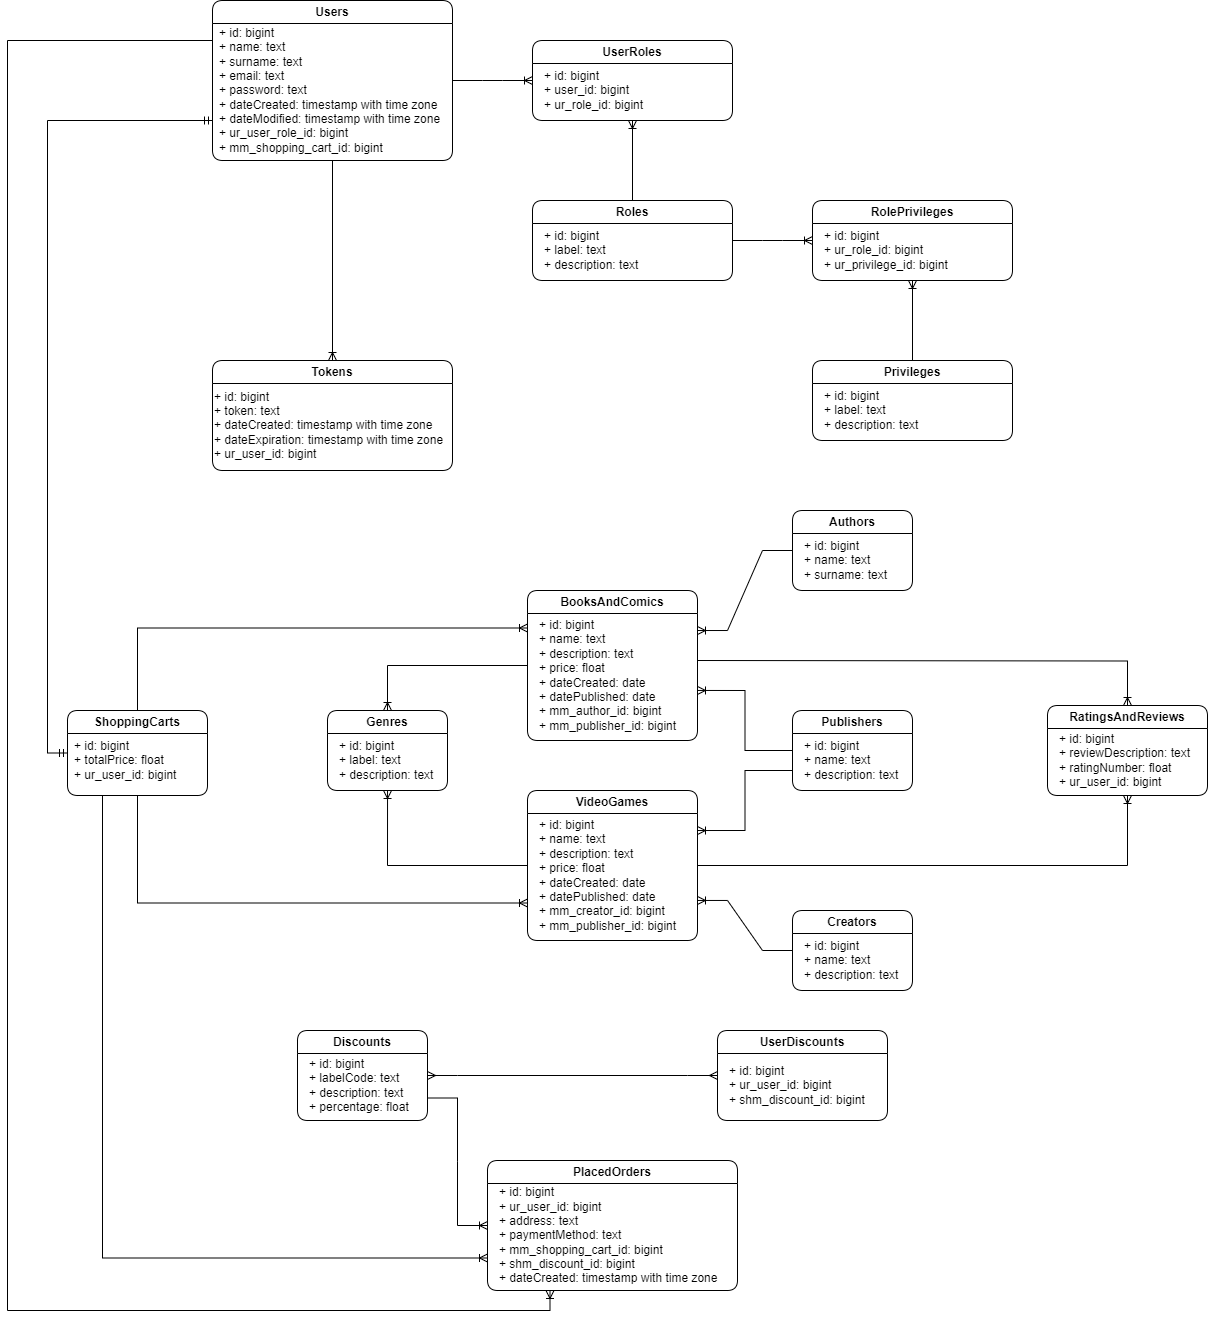

The diagram above was exported from draw.io. Its source (the exported page's mxGraphModel, read from the mxfile embedded in the PNG):
<mxGraphModel dx="2284" dy="1856" grid="1" gridSize="10" guides="1" tooltips="1" connect="1" arrows="1" fold="1" page="1" pageScale="1" pageWidth="850" pageHeight="1100" math="0" shadow="0">
  <root>
    <mxCell id="0" />
    <mxCell id="1" parent="0" />
    <mxCell id="c7Tk7MsLmt518etpjeUH-1" value="BooksAndComics" style="swimlane;whiteSpace=wrap;html=1;rounded=1;" parent="1" vertex="1">
      <mxGeometry x="40" y="40" width="170" height="150" as="geometry" />
    </mxCell>
    <mxCell id="c7Tk7MsLmt518etpjeUH-2" value="+ id: bigint&lt;br&gt;+ name: text&lt;br&gt;+ description: text&lt;br&gt;+ price: float&lt;br&gt;+ dateCreated: date&lt;br&gt;+ datePublished: date&lt;br&gt;+ mm_author_id: bigint&lt;br&gt;+ mm_publisher_id: bigint" style="text;html=1;align=left;verticalAlign=middle;resizable=0;points=[];autosize=1;strokeColor=none;fillColor=none;" parent="c7Tk7MsLmt518etpjeUH-1" vertex="1">
      <mxGeometry x="10" y="20" width="160" height="130" as="geometry" />
    </mxCell>
    <mxCell id="c7Tk7MsLmt518etpjeUH-3" value="VideoGames" style="swimlane;whiteSpace=wrap;html=1;rounded=1;" parent="1" vertex="1">
      <mxGeometry x="40" y="240" width="170" height="150" as="geometry" />
    </mxCell>
    <mxCell id="c7Tk7MsLmt518etpjeUH-4" value="+ id: bigint&lt;br&gt;+ name: text&lt;br&gt;+ description: text&lt;br&gt;+ price: float&lt;br&gt;+ dateCreated: date&lt;br&gt;+ datePublished: date&lt;br&gt;+ mm_creator_id: bigint&lt;br&gt;+ mm_publisher_id: bigint" style="text;html=1;align=left;verticalAlign=middle;resizable=0;points=[];autosize=1;strokeColor=none;fillColor=none;" parent="c7Tk7MsLmt518etpjeUH-3" vertex="1">
      <mxGeometry x="10" y="20" width="160" height="130" as="geometry" />
    </mxCell>
    <mxCell id="c7Tk7MsLmt518etpjeUH-5" value="Authors" style="swimlane;whiteSpace=wrap;html=1;rounded=1;" parent="1" vertex="1">
      <mxGeometry x="305" y="-40" width="120" height="80" as="geometry" />
    </mxCell>
    <mxCell id="c7Tk7MsLmt518etpjeUH-6" value="+ id: bigint&lt;br&gt;+ name: text&lt;br&gt;+ surname: text" style="text;html=1;align=left;verticalAlign=middle;resizable=0;points=[];autosize=1;strokeColor=none;fillColor=none;" parent="c7Tk7MsLmt518etpjeUH-5" vertex="1">
      <mxGeometry x="10" y="20" width="110" height="60" as="geometry" />
    </mxCell>
    <mxCell id="c7Tk7MsLmt518etpjeUH-7" value="Creators" style="swimlane;whiteSpace=wrap;html=1;rounded=1;" parent="1" vertex="1">
      <mxGeometry x="305" y="360" width="120" height="80" as="geometry" />
    </mxCell>
    <mxCell id="c7Tk7MsLmt518etpjeUH-8" value="+ id: bigint&lt;br&gt;+ name: text&lt;br&gt;+ description: text" style="text;html=1;align=left;verticalAlign=middle;resizable=0;points=[];autosize=1;strokeColor=none;fillColor=none;" parent="c7Tk7MsLmt518etpjeUH-7" vertex="1">
      <mxGeometry x="10" y="20" width="120" height="60" as="geometry" />
    </mxCell>
    <mxCell id="c7Tk7MsLmt518etpjeUH-10" value="Publishers" style="swimlane;whiteSpace=wrap;html=1;rounded=1;" parent="1" vertex="1">
      <mxGeometry x="305" y="160" width="120" height="80" as="geometry" />
    </mxCell>
    <mxCell id="c7Tk7MsLmt518etpjeUH-11" value="+ id: bigint&lt;br&gt;+ name: text&lt;br&gt;+ description: text" style="text;html=1;align=left;verticalAlign=middle;resizable=0;points=[];autosize=1;strokeColor=none;fillColor=none;" parent="c7Tk7MsLmt518etpjeUH-10" vertex="1">
      <mxGeometry x="10" y="20" width="120" height="60" as="geometry" />
    </mxCell>
    <mxCell id="c7Tk7MsLmt518etpjeUH-14" value="Genres" style="swimlane;whiteSpace=wrap;html=1;rounded=1;" parent="1" vertex="1">
      <mxGeometry x="-160" y="160" width="120" height="80" as="geometry" />
    </mxCell>
    <mxCell id="c7Tk7MsLmt518etpjeUH-15" value="+ id: bigint&lt;br&gt;+ label: text&lt;br&gt;+ description: text" style="text;html=1;align=left;verticalAlign=middle;resizable=0;points=[];autosize=1;strokeColor=none;fillColor=none;" parent="c7Tk7MsLmt518etpjeUH-14" vertex="1">
      <mxGeometry x="10" y="20" width="120" height="60" as="geometry" />
    </mxCell>
    <mxCell id="c7Tk7MsLmt518etpjeUH-16" value="RatingsAndReviews" style="swimlane;whiteSpace=wrap;html=1;rounded=1;" parent="1" vertex="1">
      <mxGeometry x="560" y="155" width="160" height="90" as="geometry" />
    </mxCell>
    <mxCell id="c7Tk7MsLmt518etpjeUH-17" value="+ id: bigint&lt;br&gt;+ reviewDescription: text&lt;br&gt;+ ratingNumber: float&lt;br&gt;+ ur_user_id: bigint" style="text;html=1;align=left;verticalAlign=middle;resizable=0;points=[];autosize=1;strokeColor=none;fillColor=none;" parent="c7Tk7MsLmt518etpjeUH-16" vertex="1">
      <mxGeometry x="10" y="20" width="150" height="70" as="geometry" />
    </mxCell>
    <mxCell id="c7Tk7MsLmt518etpjeUH-21" value="Discounts" style="swimlane;whiteSpace=wrap;html=1;rounded=1;" parent="1" vertex="1">
      <mxGeometry x="-190" y="480" width="130" height="90" as="geometry" />
    </mxCell>
    <mxCell id="c7Tk7MsLmt518etpjeUH-22" value="+ id: bigint&lt;br&gt;+ labelCode: text&lt;br&gt;+ description: text&lt;br&gt;+ percentage: float" style="text;html=1;align=left;verticalAlign=middle;resizable=0;points=[];autosize=1;strokeColor=none;fillColor=none;" parent="c7Tk7MsLmt518etpjeUH-21" vertex="1">
      <mxGeometry x="10" y="20" width="120" height="70" as="geometry" />
    </mxCell>
    <mxCell id="c7Tk7MsLmt518etpjeUH-23" value="UserDiscounts" style="swimlane;whiteSpace=wrap;html=1;rounded=1;" parent="1" vertex="1">
      <mxGeometry x="230" y="480" width="170" height="90" as="geometry" />
    </mxCell>
    <mxCell id="c7Tk7MsLmt518etpjeUH-24" value="+ id: bigint&lt;br&gt;+ ur_user_id: bigint&lt;br&gt;+ shm_discount_id: bigint" style="text;html=1;align=left;verticalAlign=middle;resizable=0;points=[];autosize=1;strokeColor=none;fillColor=none;" parent="c7Tk7MsLmt518etpjeUH-23" vertex="1">
      <mxGeometry x="10" y="25" width="160" height="60" as="geometry" />
    </mxCell>
    <mxCell id="c7Tk7MsLmt518etpjeUH-25" value="ShoppingCarts" style="swimlane;whiteSpace=wrap;html=1;rounded=1;" parent="1" vertex="1">
      <mxGeometry x="-420" y="160" width="140" height="85" as="geometry" />
    </mxCell>
    <mxCell id="c7Tk7MsLmt518etpjeUH-26" value="+ id: bigint&lt;br&gt;+ totalPrice: float&lt;br&gt;+ ur_user_id: bigint" style="text;html=1;align=left;verticalAlign=middle;resizable=0;points=[];autosize=1;strokeColor=none;fillColor=none;" parent="c7Tk7MsLmt518etpjeUH-25" vertex="1">
      <mxGeometry x="5" y="20" width="130" height="60" as="geometry" />
    </mxCell>
    <mxCell id="c7Tk7MsLmt518etpjeUH-27" value="PlacedOrders" style="swimlane;whiteSpace=wrap;html=1;rounded=1;" parent="1" vertex="1">
      <mxGeometry y="610" width="250" height="130" as="geometry" />
    </mxCell>
    <mxCell id="c7Tk7MsLmt518etpjeUH-28" value="+ id: bigint&lt;br&gt;+ ur_user_id: bigint&lt;br&gt;+ address: text&lt;br&gt;+ paymentMethod: text&lt;br&gt;+ mm_shopping_cart_id: bigint&lt;br&gt;+ shm_discount_id: bigint&lt;br&gt;+ dateCreated: timestamp with time zone" style="text;html=1;align=left;verticalAlign=middle;resizable=0;points=[];autosize=1;strokeColor=none;fillColor=none;" parent="c7Tk7MsLmt518etpjeUH-27" vertex="1">
      <mxGeometry x="10" y="20" width="240" height="110" as="geometry" />
    </mxCell>
    <mxCell id="hXU03YSOS6_grKL2WWh3-2" value="" style="edgeStyle=entityRelationEdgeStyle;fontSize=12;html=1;endArrow=ERoneToMany;rounded=0;entryX=1;entryY=0.154;entryDx=0;entryDy=0;entryPerimeter=0;" parent="1" source="c7Tk7MsLmt518etpjeUH-5" target="c7Tk7MsLmt518etpjeUH-2" edge="1">
      <mxGeometry width="100" height="100" relative="1" as="geometry">
        <mxPoint x="270" y="250" as="sourcePoint" />
        <mxPoint x="370" y="150" as="targetPoint" />
      </mxGeometry>
    </mxCell>
    <mxCell id="hXU03YSOS6_grKL2WWh3-3" value="" style="edgeStyle=entityRelationEdgeStyle;fontSize=12;html=1;endArrow=ERoneToMany;rounded=0;entryX=1;entryY=0.692;entryDx=0;entryDy=0;entryPerimeter=0;" parent="1" source="c7Tk7MsLmt518etpjeUH-7" target="c7Tk7MsLmt518etpjeUH-4" edge="1">
      <mxGeometry width="100" height="100" relative="1" as="geometry">
        <mxPoint x="335" y="275" as="sourcePoint" />
        <mxPoint x="240" y="310" as="targetPoint" />
      </mxGeometry>
    </mxCell>
    <mxCell id="hXU03YSOS6_grKL2WWh3-4" value="" style="edgeStyle=orthogonalEdgeStyle;fontSize=12;html=1;endArrow=ERoneToMany;rounded=0;exitX=0;exitY=0.75;exitDx=0;exitDy=0;entryX=1;entryY=0.154;entryDx=0;entryDy=0;entryPerimeter=0;" parent="1" source="c7Tk7MsLmt518etpjeUH-10" target="c7Tk7MsLmt518etpjeUH-4" edge="1">
      <mxGeometry width="100" height="100" relative="1" as="geometry">
        <mxPoint x="410" y="300" as="sourcePoint" />
        <mxPoint x="450" y="240" as="targetPoint" />
      </mxGeometry>
    </mxCell>
    <mxCell id="hXU03YSOS6_grKL2WWh3-5" value="" style="edgeStyle=orthogonalEdgeStyle;fontSize=12;html=1;endArrow=ERoneToMany;rounded=0;exitX=0;exitY=0.5;exitDx=0;exitDy=0;entryX=0.5;entryY=0;entryDx=0;entryDy=0;" parent="1" source="c7Tk7MsLmt518etpjeUH-1" target="c7Tk7MsLmt518etpjeUH-14" edge="1">
      <mxGeometry width="100" height="100" relative="1" as="geometry">
        <mxPoint x="210" y="140" as="sourcePoint" />
        <mxPoint x="480" y="280" as="targetPoint" />
      </mxGeometry>
    </mxCell>
    <mxCell id="hXU03YSOS6_grKL2WWh3-8" value="" style="edgeStyle=orthogonalEdgeStyle;fontSize=12;html=1;endArrow=ERoneToMany;rounded=0;exitX=0;exitY=0.5;exitDx=0;exitDy=0;entryX=1;entryY=0.615;entryDx=0;entryDy=0;entryPerimeter=0;" parent="1" source="c7Tk7MsLmt518etpjeUH-10" target="c7Tk7MsLmt518etpjeUH-2" edge="1">
      <mxGeometry width="100" height="100" relative="1" as="geometry">
        <mxPoint x="490" y="130" as="sourcePoint" />
        <mxPoint x="220" y="290" as="targetPoint" />
      </mxGeometry>
    </mxCell>
    <mxCell id="hXU03YSOS6_grKL2WWh3-7" value="" style="fontSize=12;html=1;endArrow=ERoneToMany;rounded=0;exitX=0;exitY=0.5;exitDx=0;exitDy=0;edgeStyle=orthogonalEdgeStyle;entryX=0.417;entryY=1;entryDx=0;entryDy=0;entryPerimeter=0;" parent="1" source="c7Tk7MsLmt518etpjeUH-3" target="c7Tk7MsLmt518etpjeUH-15" edge="1">
      <mxGeometry width="100" height="100" relative="1" as="geometry">
        <mxPoint x="510" y="160" as="sourcePoint" />
        <mxPoint x="270" y="270" as="targetPoint" />
      </mxGeometry>
    </mxCell>
    <mxCell id="hXU03YSOS6_grKL2WWh3-9" value="" style="edgeStyle=orthogonalEdgeStyle;fontSize=12;html=1;endArrow=ERoneToMany;rounded=0;entryX=0.5;entryY=1;entryDx=0;entryDy=0;" parent="1" source="c7Tk7MsLmt518etpjeUH-3" target="c7Tk7MsLmt518etpjeUH-16" edge="1">
      <mxGeometry width="100" height="100" relative="1" as="geometry">
        <mxPoint x="420" y="330" as="sourcePoint" />
        <mxPoint x="600" y="270" as="targetPoint" />
      </mxGeometry>
    </mxCell>
    <mxCell id="hXU03YSOS6_grKL2WWh3-10" value="" style="edgeStyle=orthogonalEdgeStyle;fontSize=12;html=1;endArrow=ERoneToMany;rounded=0;entryX=0.5;entryY=0;entryDx=0;entryDy=0;" parent="1" target="c7Tk7MsLmt518etpjeUH-16" edge="1">
      <mxGeometry width="100" height="100" relative="1" as="geometry">
        <mxPoint x="210" y="110" as="sourcePoint" />
        <mxPoint x="640" y="40" as="targetPoint" />
      </mxGeometry>
    </mxCell>
    <mxCell id="hXU03YSOS6_grKL2WWh3-11" value="" style="edgeStyle=entityRelationEdgeStyle;fontSize=12;html=1;endArrow=ERoneToMany;rounded=0;exitX=1;exitY=0.75;exitDx=0;exitDy=0;entryX=0;entryY=0.5;entryDx=0;entryDy=0;" parent="1" source="c7Tk7MsLmt518etpjeUH-21" target="c7Tk7MsLmt518etpjeUH-27" edge="1">
      <mxGeometry width="100" height="100" relative="1" as="geometry">
        <mxPoint x="200" y="530" as="sourcePoint" />
        <mxPoint x="280" y="500" as="targetPoint" />
      </mxGeometry>
    </mxCell>
    <mxCell id="hXU03YSOS6_grKL2WWh3-12" value="" style="edgeStyle=entityRelationEdgeStyle;fontSize=12;html=1;endArrow=ERmany;startArrow=ERmany;rounded=0;exitX=1;exitY=0.5;exitDx=0;exitDy=0;entryX=0;entryY=0.5;entryDx=0;entryDy=0;" parent="1" source="c7Tk7MsLmt518etpjeUH-21" target="c7Tk7MsLmt518etpjeUH-23" edge="1">
      <mxGeometry width="100" height="100" relative="1" as="geometry">
        <mxPoint x="190" y="530" as="sourcePoint" />
        <mxPoint x="290" y="430" as="targetPoint" />
      </mxGeometry>
    </mxCell>
    <mxCell id="MeCDKsQYBKnXOeS0keM6-1" value="" style="edgeStyle=orthogonalEdgeStyle;fontSize=12;html=1;endArrow=ERoneToMany;rounded=0;exitX=0.5;exitY=0;exitDx=0;exitDy=0;entryX=0;entryY=0.25;entryDx=0;entryDy=0;" parent="1" source="c7Tk7MsLmt518etpjeUH-25" target="c7Tk7MsLmt518etpjeUH-1" edge="1">
      <mxGeometry width="100" height="100" relative="1" as="geometry">
        <mxPoint x="-360" y="120" as="sourcePoint" />
        <mxPoint x="-200" y="-20" as="targetPoint" />
      </mxGeometry>
    </mxCell>
    <mxCell id="MeCDKsQYBKnXOeS0keM6-2" value="" style="edgeStyle=orthogonalEdgeStyle;fontSize=12;html=1;endArrow=ERoneToMany;rounded=0;exitX=0.5;exitY=1;exitDx=0;exitDy=0;entryX=0;entryY=0.75;entryDx=0;entryDy=0;" parent="1" source="c7Tk7MsLmt518etpjeUH-25" target="c7Tk7MsLmt518etpjeUH-3" edge="1">
      <mxGeometry width="100" height="100" relative="1" as="geometry">
        <mxPoint x="-380" y="440" as="sourcePoint" />
        <mxPoint x="-280" y="340" as="targetPoint" />
      </mxGeometry>
    </mxCell>
    <mxCell id="9TX8e1diIXD7ona2MNPO-2" value="" style="edgeStyle=orthogonalEdgeStyle;fontSize=12;html=1;endArrow=ERoneToMany;rounded=0;exitX=0.25;exitY=1;exitDx=0;exitDy=0;entryX=0;entryY=0.75;entryDx=0;entryDy=0;" parent="1" source="c7Tk7MsLmt518etpjeUH-25" target="c7Tk7MsLmt518etpjeUH-27" edge="1">
      <mxGeometry width="100" height="100" relative="1" as="geometry">
        <mxPoint x="-260" y="740" as="sourcePoint" />
        <mxPoint x="-160" y="640" as="targetPoint" />
      </mxGeometry>
    </mxCell>
    <mxCell id="TiqH_1Iv81HPKbHKP_VB-1" value="Users" style="swimlane;whiteSpace=wrap;html=1;swimlaneHead=1;rounded=1;swimlaneLine=1;" vertex="1" parent="1">
      <mxGeometry x="-275" y="-550" width="240" height="160" as="geometry" />
    </mxCell>
    <mxCell id="TiqH_1Iv81HPKbHKP_VB-2" value="+ id: bigint&lt;br&gt;&lt;div style=&quot;&quot;&gt;&lt;span style=&quot;background-color: initial;&quot;&gt;+ name: text&lt;/span&gt;&lt;/div&gt;&lt;div style=&quot;&quot;&gt;&lt;span style=&quot;background-color: initial;&quot;&gt;+ surname: text&lt;/span&gt;&lt;/div&gt;&lt;div style=&quot;&quot;&gt;&lt;span style=&quot;background-color: initial;&quot;&gt;+ email: text&lt;/span&gt;&lt;/div&gt;&lt;div style=&quot;&quot;&gt;&lt;span style=&quot;background-color: initial;&quot;&gt;+ password: text&lt;/span&gt;&lt;/div&gt;&lt;div style=&quot;&quot;&gt;&lt;span style=&quot;background-color: initial;&quot;&gt;+ dateCreated: timestamp with time zone&lt;/span&gt;&lt;/div&gt;&lt;div style=&quot;&quot;&gt;&lt;span style=&quot;background-color: initial;&quot;&gt;+ dateModified:&amp;nbsp;&lt;/span&gt;&lt;span style=&quot;background-color: initial;&quot;&gt;timestamp with time zone&lt;/span&gt;&lt;/div&gt;&lt;div style=&quot;&quot;&gt;&lt;span style=&quot;background-color: initial;&quot;&gt;+ ur_user_role_id: bigint&lt;/span&gt;&lt;/div&gt;&lt;div style=&quot;&quot;&gt;&lt;span style=&quot;background-color: initial;&quot;&gt;+ mm_shopping_cart_id: bigint&lt;/span&gt;&lt;/div&gt;" style="text;html=1;align=left;verticalAlign=middle;resizable=0;points=[];autosize=1;strokeColor=none;fillColor=none;" vertex="1" parent="TiqH_1Iv81HPKbHKP_VB-1">
      <mxGeometry x="5" y="20" width="240" height="140" as="geometry" />
    </mxCell>
    <mxCell id="TiqH_1Iv81HPKbHKP_VB-3" value="" style="edgeStyle=entityRelationEdgeStyle;fontSize=12;html=1;endArrow=ERoneToMany;rounded=0;exitX=1;exitY=0.5;exitDx=0;exitDy=0;" edge="1" parent="TiqH_1Iv81HPKbHKP_VB-1" source="TiqH_1Iv81HPKbHKP_VB-1">
      <mxGeometry width="100" height="100" relative="1" as="geometry">
        <mxPoint x="270" y="60" as="sourcePoint" />
        <mxPoint x="320" y="80" as="targetPoint" />
      </mxGeometry>
    </mxCell>
    <mxCell id="TiqH_1Iv81HPKbHKP_VB-4" value="UserRoles" style="swimlane;whiteSpace=wrap;html=1;rounded=1;" vertex="1" parent="1">
      <mxGeometry x="45" y="-510" width="200" height="80" as="geometry" />
    </mxCell>
    <mxCell id="TiqH_1Iv81HPKbHKP_VB-5" value="+ id: bigint&lt;br&gt;+ user_id: bigint&lt;br&gt;+ ur_role_id: bigint" style="text;html=1;align=left;verticalAlign=middle;resizable=0;points=[];autosize=1;strokeColor=none;fillColor=none;" vertex="1" parent="TiqH_1Iv81HPKbHKP_VB-4">
      <mxGeometry x="10" y="20" width="120" height="60" as="geometry" />
    </mxCell>
    <mxCell id="TiqH_1Iv81HPKbHKP_VB-6" value="Roles" style="swimlane;whiteSpace=wrap;html=1;startSize=23;rounded=1;" vertex="1" parent="1">
      <mxGeometry x="45" y="-350" width="200" height="80" as="geometry" />
    </mxCell>
    <mxCell id="TiqH_1Iv81HPKbHKP_VB-7" value="+ id: bigint&lt;br&gt;+ label: text&lt;br&gt;+ description: text" style="text;html=1;align=left;verticalAlign=middle;resizable=0;points=[];autosize=1;strokeColor=none;fillColor=none;" vertex="1" parent="TiqH_1Iv81HPKbHKP_VB-6">
      <mxGeometry x="10" y="20" width="120" height="60" as="geometry" />
    </mxCell>
    <mxCell id="TiqH_1Iv81HPKbHKP_VB-8" value="RolePrivileges" style="swimlane;whiteSpace=wrap;html=1;startSize=23;rounded=1;" vertex="1" parent="1">
      <mxGeometry x="325" y="-350" width="200" height="80" as="geometry" />
    </mxCell>
    <mxCell id="TiqH_1Iv81HPKbHKP_VB-9" value="+ id: bigint&lt;br&gt;+ ur_role_id: bigint&lt;br&gt;+ ur_privilege_id: bigint" style="text;html=1;align=left;verticalAlign=middle;resizable=0;points=[];autosize=1;strokeColor=none;fillColor=none;" vertex="1" parent="TiqH_1Iv81HPKbHKP_VB-8">
      <mxGeometry x="10" y="20" width="150" height="60" as="geometry" />
    </mxCell>
    <mxCell id="TiqH_1Iv81HPKbHKP_VB-10" value="Privileges" style="swimlane;whiteSpace=wrap;html=1;startSize=23;rounded=1;" vertex="1" parent="1">
      <mxGeometry x="325" y="-190" width="200" height="80" as="geometry" />
    </mxCell>
    <mxCell id="TiqH_1Iv81HPKbHKP_VB-11" value="+ id: bigint&lt;br&gt;+ label: text&lt;br&gt;+ description: text" style="text;html=1;align=left;verticalAlign=middle;resizable=0;points=[];autosize=1;strokeColor=none;fillColor=none;" vertex="1" parent="TiqH_1Iv81HPKbHKP_VB-10">
      <mxGeometry x="10" y="20" width="120" height="60" as="geometry" />
    </mxCell>
    <mxCell id="TiqH_1Iv81HPKbHKP_VB-12" value="Tokens" style="swimlane;whiteSpace=wrap;html=1;swimlaneHead=1;rounded=1;swimlaneLine=1;" vertex="1" parent="1">
      <mxGeometry x="-275" y="-190" width="240" height="110" as="geometry" />
    </mxCell>
    <mxCell id="TiqH_1Iv81HPKbHKP_VB-13" value="+ id: bigint&lt;br&gt;&lt;div style=&quot;&quot;&gt;&lt;span style=&quot;background-color: initial;&quot;&gt;+ token: text&lt;/span&gt;&lt;/div&gt;&lt;div style=&quot;&quot;&gt;&lt;span style=&quot;background-color: initial;&quot;&gt;+ dateCreated: timestamp with time zone&lt;/span&gt;&lt;/div&gt;&lt;div style=&quot;&quot;&gt;&lt;span style=&quot;background-color: initial;&quot;&gt;+ dateExpiration:&amp;nbsp;&lt;/span&gt;&lt;span style=&quot;background-color: initial;&quot;&gt;timestamp with time zone&lt;/span&gt;&lt;/div&gt;&lt;div style=&quot;&quot;&gt;&lt;span style=&quot;background-color: initial;&quot;&gt;+ ur_user_id: bigint&lt;/span&gt;&lt;/div&gt;" style="text;html=1;align=left;verticalAlign=middle;resizable=0;points=[];autosize=1;strokeColor=none;fillColor=none;" vertex="1" parent="TiqH_1Iv81HPKbHKP_VB-12">
      <mxGeometry y="20" width="250" height="90" as="geometry" />
    </mxCell>
    <mxCell id="TiqH_1Iv81HPKbHKP_VB-14" value="" style="fontSize=12;html=1;endArrow=ERoneToMany;rounded=0;exitX=0.5;exitY=0;exitDx=0;exitDy=0;" edge="1" parent="1" source="TiqH_1Iv81HPKbHKP_VB-6">
      <mxGeometry width="100" height="100" relative="1" as="geometry">
        <mxPoint x="95" y="-290" as="sourcePoint" />
        <mxPoint x="145" y="-430" as="targetPoint" />
      </mxGeometry>
    </mxCell>
    <mxCell id="TiqH_1Iv81HPKbHKP_VB-15" value="" style="edgeStyle=entityRelationEdgeStyle;fontSize=12;html=1;endArrow=ERoneToMany;rounded=0;exitX=1;exitY=0.5;exitDx=0;exitDy=0;entryX=0;entryY=0.5;entryDx=0;entryDy=0;" edge="1" parent="1" source="TiqH_1Iv81HPKbHKP_VB-6" target="TiqH_1Iv81HPKbHKP_VB-8">
      <mxGeometry width="100" height="100" relative="1" as="geometry">
        <mxPoint x="245" y="-260" as="sourcePoint" />
        <mxPoint x="345" y="-360" as="targetPoint" />
      </mxGeometry>
    </mxCell>
    <mxCell id="TiqH_1Iv81HPKbHKP_VB-16" value="" style="fontSize=12;html=1;endArrow=ERoneToMany;rounded=0;exitX=0.5;exitY=0;exitDx=0;exitDy=0;" edge="1" parent="1" source="TiqH_1Iv81HPKbHKP_VB-10">
      <mxGeometry width="100" height="100" relative="1" as="geometry">
        <mxPoint x="385" y="-230" as="sourcePoint" />
        <mxPoint x="425" y="-270" as="targetPoint" />
      </mxGeometry>
    </mxCell>
    <mxCell id="TiqH_1Iv81HPKbHKP_VB-17" value="" style="fontSize=12;html=1;endArrow=ERoneToMany;rounded=0;entryX=0.5;entryY=0;entryDx=0;entryDy=0;exitX=0.5;exitY=1;exitDx=0;exitDy=0;" edge="1" parent="1" source="TiqH_1Iv81HPKbHKP_VB-1" target="TiqH_1Iv81HPKbHKP_VB-12">
      <mxGeometry width="100" height="100" relative="1" as="geometry">
        <mxPoint x="-145" y="-370" as="sourcePoint" />
        <mxPoint x="-95" y="-370" as="targetPoint" />
      </mxGeometry>
    </mxCell>
    <mxCell id="TiqH_1Iv81HPKbHKP_VB-18" value="" style="edgeStyle=orthogonalEdgeStyle;fontSize=12;html=1;endArrow=ERmandOne;startArrow=ERmandOne;rounded=0;entryX=0;entryY=0.75;entryDx=0;entryDy=0;exitX=0;exitY=0.5;exitDx=0;exitDy=0;" edge="1" parent="1" source="c7Tk7MsLmt518etpjeUH-25" target="TiqH_1Iv81HPKbHKP_VB-1">
      <mxGeometry width="100" height="100" relative="1" as="geometry">
        <mxPoint x="-400" y="-370" as="sourcePoint" />
        <mxPoint x="-300" y="-470" as="targetPoint" />
        <Array as="points">
          <mxPoint x="-440" y="203" />
          <mxPoint x="-440" y="-430" />
        </Array>
      </mxGeometry>
    </mxCell>
    <mxCell id="TiqH_1Iv81HPKbHKP_VB-19" value="" style="edgeStyle=orthogonalEdgeStyle;fontSize=12;html=1;endArrow=ERoneToMany;rounded=0;exitX=0;exitY=0.25;exitDx=0;exitDy=0;entryX=0.25;entryY=1;entryDx=0;entryDy=0;" edge="1" parent="1" source="TiqH_1Iv81HPKbHKP_VB-1" target="c7Tk7MsLmt518etpjeUH-27">
      <mxGeometry width="100" height="100" relative="1" as="geometry">
        <mxPoint x="-440" y="-500" as="sourcePoint" />
        <mxPoint x="-50" y="790" as="targetPoint" />
        <Array as="points">
          <mxPoint x="-480" y="-510" />
          <mxPoint x="-480" y="760" />
          <mxPoint x="63" y="760" />
        </Array>
      </mxGeometry>
    </mxCell>
  </root>
</mxGraphModel>